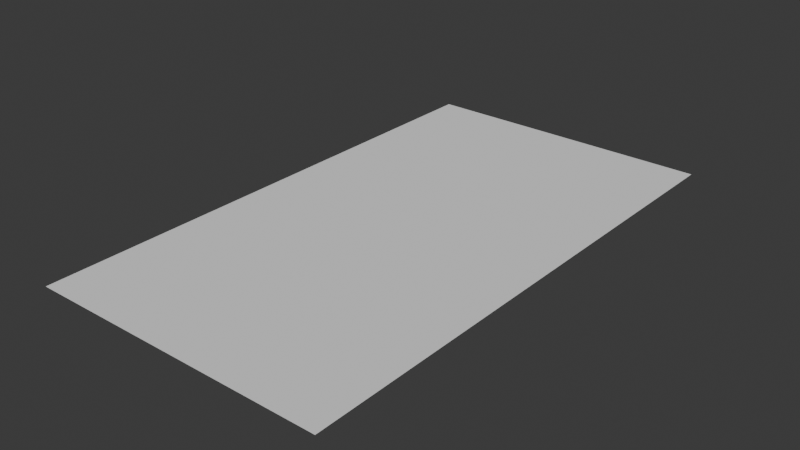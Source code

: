# Source: 16x9_Drawing.blend  (saved by Blender 4.0.36; exported with 4.5.12 LTS)
import bpy
from mathutils import Matrix  # noqa: F401  (used for matrix-valued properties, if any)

bpy.ops.wm.read_factory_settings(use_empty=True)
scene = bpy.context.scene
scene.name = 'Scene'

# ---- collections
col_collection = bpy.data.collections.new('Collection'); scene.collection.children.link(col_collection)

# ---- world
world_world = bpy.data.worlds.new('World'); scene.world = world_world
world_world.use_nodes = True; world_world.node_tree.nodes.clear()
_N = world_world.node_tree.nodes; _L = world_world.node_tree.links
n0 = _N.new('ShaderNodeOutputWorld'); n0.name = 'World Output'; n0.location = (300, 300)
n1 = _N.new('ShaderNodeBackground'); n1.name = 'Background'; n1.location = (10, 300)
n1.inputs[0].default_value = (0.05088, 0.05088, 0.05088, 1.0)
_L.new(n1.outputs[0], n0.inputs[0])
n0.is_active_output = True
world_world.color = (0.05088, 0.05088, 0.05088)
world_world.use_sun_shadow = False
world_world.sun_shadow_jitter_overblur = 0.0

# ---- meshes
me_x = bpy.data.meshes.new('平面')
me_x.from_pydata([(-0.5625, -1.0, 0.0), (0.5625, -1.0, 0.0), (-0.5625, 1.0, 0.0), (0.5625, 1.0, 0.0)], [], [(0, 1, 3, 2)])
_uv = me_x.uv_layers.new(name='UVMap')
_uv.uv.foreach_set('vector', [0.0, 0.0, 1.0, 0.0, 1.0, 1.0, 0.0, 1.0])
me_x.update()

# ---- objects
ob_x = bpy.data.objects.new('平面', me_x)

# ---- transforms, parenting, visibility, modifiers, constraints
ob_x.location = (0.0, 0.0, 0.0)

# ---- collection membership
col_collection.objects.link(ob_x)

# ---- scene / render settings (as saved in the file)
scene.frame_start = 1; scene.frame_end = 250; scene.frame_set(1)
scene.render.engine = 'BLENDER_EEVEE_NEXT'
scene.cycles.sampling_pattern = 'TABULATED_SOBOL'
bpy.context.view_layer.update()

# ---- added for rendering (the .blend has no active camera and no usable light): camera, sun
cam_auto = bpy.data.cameras.new('AutoCamera')
cam_auto.lens = 50.0
cam_auto.sensor_width = 36.0
cam_auto.clip_end = 1000.0
ob_auto_camera = bpy.data.objects.new('AutoCamera', cam_auto)
scene.collection.objects.link(ob_auto_camera)
ob_auto_camera.location = (2.12311, -2.54773, 1.69849)
ob_auto_camera.rotation_euler = (1.09748, -7.21219e-08, 0.694738)
scene.camera = ob_auto_camera
light_auto_sun = bpy.data.lights.new('AutoSun', 'SUN')
light_auto_sun.energy = 3.0
light_auto_sun.angle = 0.0523599
ob_auto_sun = bpy.data.objects.new('AutoSun', light_auto_sun)
scene.collection.objects.link(ob_auto_sun)
ob_auto_sun.rotation_euler = (0.872665, 0.174533, 0.523599)
bpy.context.view_layer.update()
